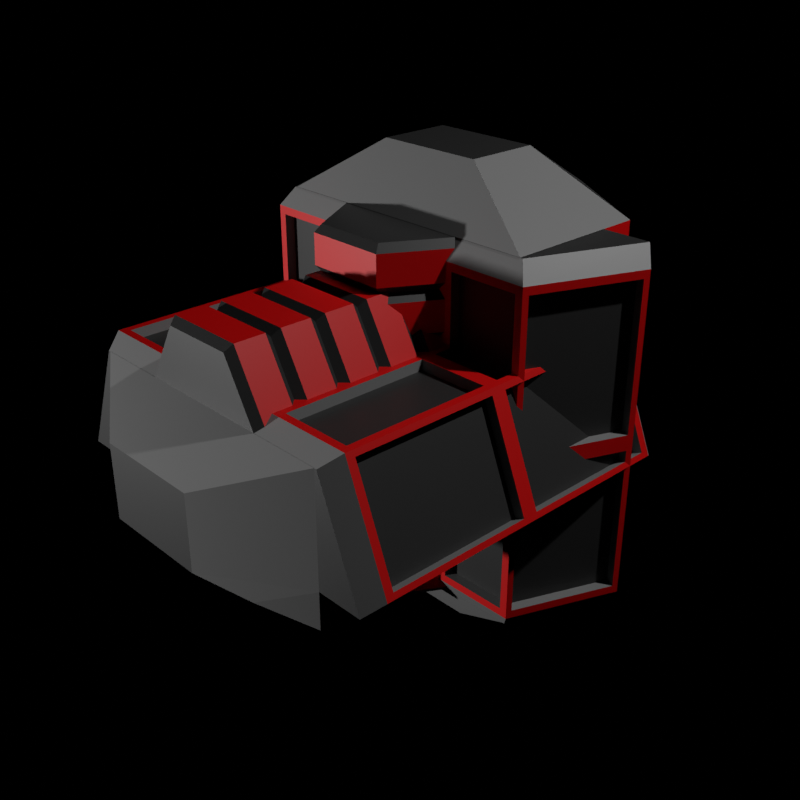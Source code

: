 # Source: expansion_bay.blend  (saved by Blender 3.0.42; exported with 4.5.12 LTS)
import bpy
from mathutils import Matrix  # noqa: F401  (used for matrix-valued properties, if any)

bpy.ops.wm.read_factory_settings(use_empty=True)
scene = bpy.context.scene
scene.name = 'Scene'

# ---- collections
col_collection = bpy.data.collections.new('Collection'); scene.collection.children.link(col_collection)

# ---- images (referenced by path relative to the original .blend; pixels are not part of the script)
import os
ASSET_DIR = os.environ.get("B2B_ASSET_DIR", "")  # directory of the original .blend (textures are referenced by path, not embedded)
HERE = os.path.dirname(os.path.abspath(__file__))  # packed textures are extracted next to this script under _unpacked/

def load_image(name, relpath, width, height, colorspace="sRGB"):
    """Load a texture the original file referenced (path relative to the .blend, or extracted next to this script)."""
    p = next((c for c in (os.path.join(HERE, relpath), os.path.join(ASSET_DIR, relpath)) if relpath and os.path.exists(c)), "")
    if p:
        img = bpy.data.images.load(p, check_existing=True)
        img.name = name
    else:  # same state as the original file: an image datablock whose file is absent (Cycles renders it pink)
        img = bpy.data.images.new(name, width, height)
        img.source = "FILE"
        img.filepath = "//" + (relpath or name)
    img.colorspace_settings.name = colorspace
    return img
img_skin = load_image('skin', 'expansion_cargo_bay.png', 1024, 1024, 'sRGB')

# ---- materials (node trees are filled in below, after node groups)
mat_material_001 = bpy.data.materials.new('Material.001')
mat_material_004 = bpy.data.materials.new('Material.004')
mat_material_003 = bpy.data.materials.new('Material.003')
mat_material_005 = bpy.data.materials.new('Material.005')

# ---- material node trees
mat_material_001.use_nodes = True; mat_material_001.node_tree.nodes.clear()
_N = mat_material_001.node_tree.nodes; _L = mat_material_001.node_tree.links
n0 = _N.new('ShaderNodeBsdfPrincipled'); n0.name = 'Principled BSDF'; n0.location = (10, 300)
n0.distribution = 'GGX'
n0.subsurface_method = 'BURLEY'
n0.inputs[0].default_value = (0.2, 0.2, 0.2, 1.0)
n0.inputs[3].default_value = 1.45
n0.inputs[27].default_value = (0.0, 0.0, 0.0, 1.0)
n0.inputs[28].default_value = 1.0
n1 = _N.new('ShaderNodeOutputMaterial'); n1.name = 'Material Output'; n1.location = (300, 300)
n2 = _N.new('ShaderNodeTexImage'); n2.name = 'Image Texture'; n2.location = (512, 189)
n2.image = img_skin
n3 = _N.new('ShaderNodeUVMap'); n3.name = 'UV Map'; n3.location = (307, 49)
n3.from_instancer = True
_L.new(n0.outputs[0], n1.inputs[0])
_L.new(n3.outputs[0], n2.inputs[0])
n1.is_active_output = True
mat_material_004.use_nodes = True; mat_material_004.node_tree.nodes.clear()
_N = mat_material_004.node_tree.nodes; _L = mat_material_004.node_tree.links
n0 = _N.new('ShaderNodeBsdfPrincipled'); n0.name = 'Principled BSDF'; n0.location = (10, 300)
n0.distribution = 'GGX'
n0.subsurface_method = 'BURLEY'
n0.inputs[0].default_value = (0.02365, 0.02365, 0.02365, 1.0)
n0.inputs[3].default_value = 1.45
n0.inputs[27].default_value = (0.0, 0.0, 0.0, 1.0)
n0.inputs[28].default_value = 1.0
n1 = _N.new('ShaderNodeOutputMaterial'); n1.name = 'Material Output'; n1.location = (300, 300)
n2 = _N.new('ShaderNodeTexImage'); n2.name = 'Image Texture'; n2.location = (512, 189)
n2.image = img_skin
n3 = _N.new('ShaderNodeUVMap'); n3.name = 'UV Map'; n3.location = (307, 49)
n3.from_instancer = True
_L.new(n0.outputs[0], n1.inputs[0])
_L.new(n3.outputs[0], n2.inputs[0])
n1.is_active_output = True
mat_material_003.use_nodes = True; mat_material_003.node_tree.nodes.clear()
_N = mat_material_003.node_tree.nodes; _L = mat_material_003.node_tree.links
n0 = _N.new('ShaderNodeBsdfPrincipled'); n0.name = 'Principled BSDF'; n0.location = (10, 300)
n0.distribution = 'GGX'
n0.subsurface_method = 'BURLEY'
n0.inputs[0].default_value = (0.08333, 0.0007616, 0.003996, 1.0)
n0.inputs[3].default_value = 1.45
n0.inputs[27].default_value = (0.0, 0.0, 0.0, 1.0)
n0.inputs[28].default_value = 1.0
n1 = _N.new('ShaderNodeOutputMaterial'); n1.name = 'Material Output'; n1.location = (300, 300)
n2 = _N.new('ShaderNodeTexImage'); n2.name = 'Image Texture'; n2.location = (512, 189)
n2.image = img_skin
n3 = _N.new('ShaderNodeUVMap'); n3.name = 'UV Map'; n3.location = (307, 49)
n3.from_instancer = True
_L.new(n0.outputs[0], n1.inputs[0])
_L.new(n3.outputs[0], n2.inputs[0])
n1.is_active_output = True
mat_material_005.use_nodes = True; mat_material_005.node_tree.nodes.clear()
_N = mat_material_005.node_tree.nodes; _L = mat_material_005.node_tree.links
n0 = _N.new('ShaderNodeBsdfPrincipled'); n0.name = 'Principled BSDF'; n0.location = (10, 300)
n0.distribution = 'GGX'
n0.subsurface_method = 'BURLEY'
n0.inputs[0].default_value = (0.6, 0.0, 0.0, 1.0)
n0.inputs[3].default_value = 1.45
n0.inputs[27].default_value = (0.0, 0.0, 0.0, 1.0)
n0.inputs[28].default_value = 1.0
n1 = _N.new('ShaderNodeOutputMaterial'); n1.name = 'Material Output'; n1.location = (300, 300)
n2 = _N.new('ShaderNodeTexImage'); n2.name = 'Image Texture'; n2.location = (512, 189)
n2.image = img_skin
n3 = _N.new('ShaderNodeUVMap'); n3.name = 'UV Map'; n3.location = (307, 49)
n3.from_instancer = True
_L.new(n0.outputs[0], n1.inputs[0])
_L.new(n3.outputs[0], n2.inputs[0])
n1.is_active_output = True

# ---- world
world_world = bpy.data.worlds.new('World'); scene.world = world_world
world_world.use_nodes = True; world_world.node_tree.nodes.clear()
_N = world_world.node_tree.nodes; _L = world_world.node_tree.links
n0 = _N.new('ShaderNodeOutputWorld'); n0.name = 'World Output'; n0.location = (300, 300)
n1 = _N.new('ShaderNodeBackground'); n1.name = 'Background'; n1.location = (10, 300)
n1.inputs[0].default_value = (0.0, 0.0, 0.0, 1.0)
_L.new(n1.outputs[0], n0.inputs[0])
n0.is_active_output = True
world_world.color = (0.05088, 0.05088, 0.05088)
world_world.use_sun_shadow = False
world_world.sun_shadow_jitter_overblur = 0.0

# ---- cameras
cam_camera = bpy.data.cameras.new('Camera')
cam_camera.clip_end = 100.0
cam_camera.ortho_scale = 7.314

# ---- lights
light_light = bpy.data.lights.new('Light', 'POINT')
light_light.transmission_factor = 0.0
light_light.energy = 1000.0
light_light.shadow_soft_size = 0.1
light_light.shadow_maximum_resolution = 0.006
light_light.use_absolute_resolution = True
light_light_001 = bpy.data.lights.new('Light.001', 'POINT')
light_light_001.transmission_factor = 0.0
light_light_001.energy = 1000.0
light_light_001.shadow_soft_size = 0.1
light_light_001.shadow_maximum_resolution = 0.006
light_light_001.use_absolute_resolution = True

# ---- meshes
me_cube_001 = bpy.data.meshes.new('Cube.001')
me_cube_001.from_pydata([(0.0, -0.31, -0.2), (0.3, -1.0, -0.4), (-1.323e-23, -2.29, -0.2), (0.3, -1.6, -0.4), (0.0, -1.0, -0.4), (0.0, -1.6, -0.4), (0.0, -1.192e-07, -0.2), (0.0, -2.6, -0.2), (0.0, -2.29, -0.4), (0.0, -2.384e-07, 0.2), (0.0, -0.31, 0.4), (0.2989, -2.384e-07, 0.2), (0.0, -0.31, -0.4), (0.78, -0.31, 0.4), (0.2989, -2.6, -0.2), (0.78, -2.29, -0.4), (0.78, -0.31, -0.4), (0.78, -2.29, -0.2), (0.78, -0.31, -0.2), (0.538, -2.458, -0.3), (0.538, -0.1417, -0.3), (0.0, -0.1417, -0.3), (0.0, -2.458, -0.3), (0.2989, -1.192e-07, -0.2), (0.0, -2.29, 0.4), (-2.647e-23, -2.6, 0.2), (0.2989, -2.6, 0.2), (0.78, -2.29, 0.4), (0.0, -2.083, 0.7462), (0.0, -2.249, 0.7462), (0.2208, -2.083, 0.7462), (0.2208, -2.249, 0.7462), (0.4208, -2.083, 0.3998), (0.4208, -2.249, 0.3998), (0.2008, -2.29, 0.7115), (-1.323e-23, -2.29, 0.7115), (0.3808, -2.29, 0.3998), (1.323e-23, -1.836, 0.7462), (1.323e-23, -2.001, 0.7462), (0.2208, -1.836, 0.7462), (0.2208, -2.001, 0.7462), (0.4208, -1.836, 0.3998), (0.4208, -2.001, 0.3998), (0.2008, -2.043, 0.7115), (0.0, -2.043, 0.7115), (0.3808, -2.043, 0.3998), (0.2008, -1.547, 0.7115), (0.0, -1.589, 0.7462), (0.0, -1.754, 0.7462), (0.2208, -1.589, 0.7462), (0.2208, -1.754, 0.7462), (0.4208, -1.589, 0.3998), (0.4208, -1.754, 0.3998), (0.2008, -1.795, 0.7115), (1.323e-23, -1.795, 0.7115), (0.3808, -1.547, 0.3998), (0.3808, -1.795, 0.3998), (0.0, -1.342, 0.7462), (5.294e-23, -1.507, 0.7462), (0.2208, -1.342, 0.7462), (0.2208, -1.507, 0.7462), (0.4208, -1.342, 0.3998), (0.4208, -1.507, 0.3998), (0.0, -1.548, 0.7115), (2.647e-23, -1.053, 0.7115), (2.647e-23, -1.094, 0.7462), (-2.647e-23, -1.26, 0.7462), (0.2208, -1.094, 0.7462), (0.2208, -1.26, 0.7462), (0.4208, -1.094, 0.3998), (0.4208, -1.26, 0.3998), (0.2008, -1.301, 0.7115), (0.0, -1.301, 0.7115), (0.3808, -1.053, 0.3998), (0.3808, -1.301, 0.3998), (0.2008, -0.8061, 0.7115), (-2.647e-23, -0.8473, 0.7462), (0.0, -1.013, 0.7462), (0.2208, -0.8473, 0.7462), (0.2208, -1.013, 0.7462), (0.4208, -0.8473, 0.3998), (0.4208, -1.013, 0.3998), (-1.323e-23, -2.193, 0.4607), (0.2008, -1.054, 0.7115), (0.3808, -0.8061, 0.3998), (0.0, -0.4117, 0.4607), (0.2008, -0.559, 0.7115), (0.0, -0.559, 0.7115), (-5.294e-23, -0.6002, 0.7462), (0.0, -0.7657, 0.7462), (0.2208, -0.6002, 0.7462), (0.2208, -0.7657, 0.7462), (0.4208, -0.6002, 0.3998), (0.4208, -0.7657, 0.3998), (1.099, -0.4117, -0.1367), (1.099, -2.193, -0.1367), (0.8551, -2.193, 0.4607), (0.8551, -0.4117, 0.4607), (-2.647e-23, -0.8069, 0.7115), (0.3808, -0.559, 0.3998), (0.7935, -0.3118, 0.3991), (1.038, -0.3118, -0.1983), (0.7935, -2.29, 0.3991), (0.2008, -0.3118, 0.7115), (0.0, -0.3118, 0.7115), (0.0, -0.353, 0.7462), (0.0, -0.5186, 0.7462), (0.2208, -0.353, 0.7462), (0.2208, -0.5186, 0.7462), (0.4208, -0.353, 0.3998), (0.4208, -0.5186, 0.3998), (1.038, -2.29, -0.1983), (0.0, -0.3118, 0.3991), (0.0, -0.3118, -0.1983), (2.647e-23, -2.29, 0.3991), (0.3808, -0.3118, 0.3998), (1.323e-23, -2.29, -0.1983), (0.0, -0.3118, 0.3998), (-1.323e-23, -2.29, 0.3998), (0.8551, -1.302, 0.4607), (1.099, -1.302, -0.1367), (0.0, -1.302, 0.4607), (1.038, -1.301, -0.1983), (0.0, -1.301, -0.1983), (0.4229, -0.4548, 0.4607), (0.8137, -0.4548, 0.4607), (0.4229, -1.259, 0.4607), (0.8137, -1.259, 0.4607), (0.8669, -0.4548, 0.4317), (1.087, -0.4548, -0.1078), (1.087, -1.259, -0.1078), (0.8669, -1.259, 0.4317), (0.8137, -1.345, 0.4607), (0.8137, -2.149, 0.4607), (0.4229, -2.149, 0.4607), (0.4229, -1.345, 0.4607), (0.8669, -2.149, 0.4317), (1.087, -2.149, -0.1078), (0.8669, -1.345, 0.4317), (1.087, -1.345, -0.1078), (0.8142, -0.4548, 0.4102), (1.035, -0.4548, -0.1293), (0.8142, -2.149, 0.4102), (1.035, -2.149, -0.1293), (0.4229, -0.4548, 0.4037), (0.8137, -0.4548, 0.4037), (0.4229, -1.259, 0.4037), (0.8137, -1.259, 0.4037), (1.035, -1.259, -0.1293), (0.8142, -1.259, 0.4102), (0.8137, -1.345, 0.4037), (0.8137, -2.149, 0.4037), (0.4229, -2.149, 0.4037), (0.4229, -1.345, 0.4037), (0.8142, -1.345, 0.4102), (1.035, -1.345, -0.1293)], [], [(4, 12, 16, 1), (1, 3, 5, 4), (23, 11, 13, 18), (12, 21, 20, 16), (13, 11, 9, 10), (1, 16, 15, 3), (3, 15, 8, 5), (18, 0, 2, 17), (16, 18, 17, 15), (17, 27, 26, 14), (21, 6, 23, 20), (19, 14, 7, 22), (17, 14, 19, 15), (18, 13, 10, 0), (15, 19, 22, 8), (16, 20, 23, 18), (24, 25, 26, 27), (14, 26, 25, 7), (2, 24, 27, 17), (6, 9, 11, 23), (30, 31, 33, 32), (28, 29, 31, 30), (28, 30, 43, 44), (30, 32, 45, 43), (31, 29, 35, 34), (33, 31, 34, 36), (37, 38, 40, 39), (39, 40, 42, 41), (37, 39, 53, 54), (39, 41, 56, 53), (40, 38, 44, 43), (42, 40, 43, 45), (47, 48, 50, 49), (49, 50, 52, 51), (47, 49, 46, 63), (49, 51, 55, 46), (50, 48, 54, 53), (52, 50, 53, 56), (57, 58, 60, 59), (59, 60, 62, 61), (57, 59, 71, 72), (59, 61, 74, 71), (60, 58, 63, 46), (62, 60, 46, 55), (65, 66, 68, 67), (67, 68, 70, 69), (65, 67, 83, 64), (67, 69, 73, 83), (68, 66, 72, 71), (70, 68, 71, 74), (76, 77, 79, 78), (78, 79, 81, 80), (76, 78, 75, 98), (78, 80, 84, 75), (79, 77, 64, 83), (81, 79, 83, 73), (102, 111, 95, 96), (88, 89, 91, 90), (122, 101, 94, 120), (90, 91, 93, 92), (88, 90, 86, 87), (114, 102, 96, 82), (120, 119, 138, 139), (100, 112, 85, 97), (90, 92, 99, 86), (91, 89, 98, 75), (93, 91, 75, 84), (123, 122, 111, 116), (105, 106, 108, 107), (118, 36, 34, 35), (119, 121, 135, 132), (107, 108, 110, 109), (105, 107, 103, 104), (101, 100, 97, 94), (117, 104, 103, 115), (113, 112, 100, 101), (111, 102, 114, 116), (107, 109, 115, 103), (108, 106, 87, 86), (110, 108, 86, 99), (121, 119, 127, 126), (113, 101, 122, 123), (119, 120, 130, 131), (111, 122, 120, 95), (126, 127, 147, 146), (97, 85, 124, 125), (119, 97, 125, 127), (139, 138, 154, 155), (94, 97, 128, 129), (97, 119, 131, 128), (120, 94, 129, 130), (131, 130, 148, 149), (82, 96, 133, 134), (96, 119, 132, 133), (129, 128, 140, 141), (95, 120, 139, 137), (119, 96, 136, 138), (96, 95, 137, 136), (134, 135, 121, 82), (124, 85, 121, 126), (145, 144, 146, 147), (141, 140, 149, 148), (150, 153, 152, 151), (155, 154, 142, 143), (132, 135, 153, 150), (125, 124, 144, 145), (133, 132, 150, 151), (136, 137, 143, 142), (130, 129, 141, 148), (138, 136, 142, 154), (124, 126, 146, 144), (134, 133, 151, 152), (128, 131, 149, 140), (137, 139, 155, 143), (127, 125, 145, 147), (135, 134, 152, 153)])
me_cube_001.polygons.foreach_set('material_index', [0, 1, 0, 0, 0, 0, 0, 1, 3, 0, 0, 0, 0, 1, 0, 0, 0, 1, 0, 1, 3, 3, 1, 1, 1, 1, 3, 3, 1, 1, 1, 1, 3, 3, 1, 1, 1, 1, 3, 3, 1, 1, 1, 1, 3, 3, 1, 1, 1, 1, 3, 3, 1, 1, 1, 1, 0, 3, 0, 3, 1, 0, 3, 0, 1, 1, 1, 0, 3, 1, 3, 3, 1, 0, 1, 1, 1, 1, 1, 1, 3, 0, 3, 0, 0, 3, 3, 0, 3, 3, 3, 0, 3, 3, 0, 3, 3, 3, 3, 3, 1, 1, 1, 1, 0, 0, 0, 0, 0, 0, 0, 0, 0, 0, 0, 0])
_uv = me_cube_001.uv_layers.new(name='UVMap')
_uv.uv.foreach_set('vector', [0.2367, 0.1529, 0.2455, 0.005879, 0.4101, 0.005879, 0.3, 0.1529, 0.3, 0.1529, 0.3, 0.2808, 0.2367, 0.2808, 0.2367, 0.1529, 0.9001, 0.2308, 0.9001, 0.316, 0.7937, 0.3587, 0.7937, 0.2308, 0.386, 0.6189, 0.4219, 0.6218, 0.4219, 0.7354, 0.386, 0.7836, 0.4521, 0.6071, 0.386, 0.5033, 0.386, 0.4396, 0.4521, 0.441, 0.3, 0.1529, 0.4101, 0.005879, 0.4101, 0.4279, 0.3, 0.2808, 0.3, 0.2808, 0.4101, 0.4279, 0.2455, 0.4279, 0.2367, 0.2808, 0.4219, 0.005881, 0.5881, 0.005879, 0.5881, 0.4279, 0.4219, 0.4279, 0.7491, 0.3972, 0.7886, 0.3972, 0.7886, 0.8192, 0.7491, 0.8192, 0.7937, 0.1338, 0.7937, 0.005879, 0.9001, 0.04851, 0.9001, 0.1338, 0.4219, 0.6218, 0.4521, 0.6248, 0.4521, 0.6879, 0.4219, 0.7354, 0.1757, 0.7884, 0.1455, 0.7408, 0.1455, 0.6777, 0.1757, 0.6748, 0.7937, 0.1338, 0.9001, 0.1338, 0.8474, 0.1551, 0.7937, 0.1764, 0.2367, 0.6721, 0.3645, 0.6721, 0.3645, 0.8381, 0.2367, 0.8381, 0.2116, 0.8365, 0.1757, 0.7884, 0.1757, 0.6748, 0.2116, 0.6718, 0.7937, 0.1881, 0.8474, 0.2095, 0.9001, 0.2308, 0.7937, 0.2308, 0.211, 0.6055, 0.145, 0.6069, 0.145, 0.5432, 0.211, 0.4394, 0.5998, 0.8738, 0.5998, 0.7885, 0.6634, 0.7885, 0.6634, 0.8738, 0.1338, 0.8378, 0.005879, 0.8378, 0.005879, 0.6718, 0.1338, 0.6718, 0.864, 0.7635, 0.864, 0.8488, 0.8004, 0.8488, 0.8004, 0.7635, 0.1455, 0.8483, 0.1808, 0.8483, 0.1808, 0.9327, 0.1455, 0.9327, 0.1808, 0.9915, 0.1455, 0.9915, 0.1455, 0.9445, 0.1808, 0.9445, 0.05293, 0.9928, 0.05293, 0.9457, 0.06153, 0.9502, 0.06153, 0.993, 0.372, 0.8498, 0.372, 0.9343, 0.3634, 0.9311, 0.3634, 0.8551, 0.9307, 0.7635, 0.9307, 0.8105, 0.9219, 0.8108, 0.9219, 0.768, 0.1338, 0.8495, 0.1338, 0.934, 0.125, 0.9287, 0.125, 0.8527, 0.4991, 0.9458, 0.4638, 0.9458, 0.4638, 0.8987, 0.4991, 0.8987, 0.04117, 0.934, 0.005879, 0.934, 0.005879, 0.8495, 0.04117, 0.8495, 0.2949, 0.993, 0.2949, 0.946, 0.3035, 0.9505, 0.3035, 0.9933, 0.3856, 0.9725, 0.3856, 0.8881, 0.3942, 0.8913, 0.3942, 0.9673, 0.07031, 0.9457, 0.07031, 0.9928, 0.06153, 0.993, 0.06153, 0.9502, 0.3546, 0.9343, 0.3546, 0.8498, 0.3634, 0.8551, 0.3634, 0.9311, 0.7105, 0.9921, 0.6752, 0.9921, 0.6752, 0.945, 0.7105, 0.945, 0.05293, 0.8495, 0.08822, 0.8495, 0.08822, 0.934, 0.05293, 0.934, 0.5109, 0.9458, 0.5109, 0.8987, 0.5197, 0.9032, 0.5195, 0.946, 0.8004, 0.945, 0.8004, 0.8605, 0.8091, 0.8637, 0.8091, 0.9397, 0.3123, 0.946, 0.3123, 0.993, 0.3035, 0.9933, 0.3035, 0.9505, 0.403, 0.8881, 0.403, 0.9725, 0.3942, 0.9673, 0.3942, 0.8913, 0.9307, 0.9739, 0.8954, 0.9739, 0.8954, 0.9269, 0.9307, 0.9269, 0.2367, 0.8498, 0.272, 0.8498, 0.272, 0.9343, 0.2367, 0.9343, 0.2658, 0.993, 0.2658, 0.946, 0.2744, 0.9505, 0.2744, 0.9933, 0.629, 0.97, 0.629, 0.8855, 0.6376, 0.8887, 0.6376, 0.9647, 0.5283, 0.8987, 0.5283, 0.9458, 0.5195, 0.946, 0.5197, 0.9032, 0.8177, 0.8605, 0.8177, 0.945, 0.8091, 0.9397, 0.8091, 0.8637, 0.7844, 0.9742, 0.7491, 0.9742, 0.7491, 0.9272, 0.7844, 0.9272, 0.319, 0.9343, 0.2837, 0.9343, 0.2837, 0.8498, 0.319, 0.8498, 0.3546, 0.993, 0.3546, 0.946, 0.3632, 0.9505, 0.3634, 0.9933, 0.8586, 0.945, 0.8586, 0.8605, 0.8674, 0.8637, 0.8672, 0.9397, 0.2832, 0.946, 0.2832, 0.993, 0.2744, 0.9933, 0.2744, 0.9505, 0.6463, 0.8855, 0.6463, 0.97, 0.6376, 0.9647, 0.6376, 0.8887, 0.4501, 0.9351, 0.4148, 0.9351, 0.4148, 0.8881, 0.4501, 0.8881, 0.542, 0.806, 0.5773, 0.806, 0.5773, 0.8904, 0.542, 0.8904, 0.4148, 0.9939, 0.4148, 0.9469, 0.4236, 0.9514, 0.4234, 0.9941, 0.8469, 0.8605, 0.8469, 0.945, 0.8381, 0.9418, 0.8381, 0.8658, 0.372, 0.946, 0.372, 0.993, 0.3634, 0.9933, 0.3632, 0.9505, 0.876, 0.8605, 0.876, 0.945, 0.8672, 0.9397, 0.8674, 0.8637, 0.7082, 0.926, 0.7082, 0.7885, 0.7291, 0.7957, 0.7291, 0.9333, 0.5773, 0.9492, 0.542, 0.9492, 0.542, 0.9022, 0.5773, 0.9022, 0.9102, 0.6081, 0.9102, 0.8189, 0.8954, 0.7976, 0.8954, 0.6079, 0.7844, 0.9154, 0.7491, 0.9154, 0.7491, 0.831, 0.7844, 0.831, 0.2367, 0.993, 0.2367, 0.946, 0.2454, 0.9505, 0.2454, 0.9933, 0.9119, 0.3828, 0.9119, 0.2137, 0.9328, 0.2002, 0.9328, 0.3824, 0.7373, 0.587, 0.5998, 0.587, 0.6065, 0.5778, 0.7307, 0.5778, 0.9332, 0.01941, 0.9332, 0.1885, 0.9119, 0.188, 0.9119, 0.005879, 0.6172, 0.8855, 0.6172, 0.97, 0.6084, 0.9668, 0.6084, 0.8908, 0.4322, 0.9469, 0.4322, 0.9939, 0.4234, 0.9941, 0.4236, 0.9514, 0.8295, 0.945, 0.8295, 0.8605, 0.8381, 0.8658, 0.8381, 0.9418, 0.2249, 0.2167, 0.005879, 0.2167, 0.005879, 0.005879, 0.2249, 0.005879, 0.04117, 0.9928, 0.005879, 0.9928, 0.005879, 0.9457, 0.04117, 0.9457, 0.4638, 0.887, 0.4638, 0.806, 0.5303, 0.8443, 0.5303, 0.887, 0.5998, 0.1957, 0.782, 0.1957, 0.6919, 0.2048, 0.6086, 0.2048, 0.8954, 0.8307, 0.9307, 0.8307, 0.9307, 0.9151, 0.8954, 0.9151, 0.7222, 0.9921, 0.7222, 0.945, 0.731, 0.9495, 0.731, 0.9923, 0.6964, 0.7885, 0.6964, 0.926, 0.6752, 0.9333, 0.6752, 0.7957, 0.4521, 0.8763, 0.3856, 0.8763, 0.3856, 0.8336, 0.4521, 0.7953, 0.1332, 0.6601, 0.005879, 0.6601, 0.005879, 0.4913, 0.1332, 0.4394, 0.364, 0.6604, 0.2367, 0.6085, 0.2367, 0.4396, 0.364, 0.4396, 0.9785, 0.6276, 0.9785, 0.712, 0.9697, 0.7088, 0.9697, 0.6328, 0.254, 0.946, 0.254, 0.993, 0.2454, 0.9933, 0.2454, 0.9505, 0.5998, 0.97, 0.5998, 0.8855, 0.6084, 0.8908, 0.6084, 0.9668, 0.782, 0.1957, 0.5998, 0.1957, 0.6086, 0.1865, 0.6919, 0.1865, 0.2249, 0.4276, 0.005879, 0.4276, 0.005879, 0.2167, 0.2249, 0.2167, 0.5998, 0.587, 0.7373, 0.587, 0.7307, 0.5962, 0.6065, 0.5962, 0.9102, 0.3972, 0.9102, 0.6081, 0.8954, 0.6079, 0.8954, 0.4181, 0.969, 0.4803, 0.969, 0.3972, 0.9811, 0.3972, 0.9811, 0.4803, 0.5998, 0.005881, 0.782, 0.005879, 0.6919, 0.01507, 0.6086, 0.01507, 0.5998, 0.1957, 0.5998, 0.005881, 0.6086, 0.01507, 0.6086, 0.1865, 0.2047, 0.8483, 0.2047, 0.9725, 0.1926, 0.9724, 0.1926, 0.8483, 0.7373, 0.7768, 0.5998, 0.7768, 0.6065, 0.7676, 0.7307, 0.7676, 0.5998, 0.7768, 0.5998, 0.587, 0.6065, 0.5962, 0.6065, 0.7676, 0.7373, 0.587, 0.7373, 0.7768, 0.7307, 0.7676, 0.7307, 0.5962, 0.09998, 0.9737, 0.09998, 0.8496, 0.1121, 0.8495, 0.1121, 0.9737, 0.782, 0.3854, 0.5998, 0.3854, 0.6086, 0.3763, 0.6919, 0.3763, 0.5998, 0.3854, 0.5998, 0.1957, 0.6086, 0.2048, 0.6086, 0.3763, 0.3308, 0.974, 0.3308, 0.8498, 0.3429, 0.8498, 0.3429, 0.974, 0.7373, 0.3972, 0.7373, 0.587, 0.7307, 0.5778, 0.7307, 0.4064, 0.5998, 0.587, 0.5998, 0.3972, 0.6065, 0.4064, 0.6065, 0.5778, 0.5998, 0.3972, 0.7373, 0.3972, 0.7307, 0.4064, 0.6065, 0.4064, 0.6919, 0.3763, 0.6919, 0.2048, 0.782, 0.1957, 0.782, 0.3854, 0.6919, 0.01507, 0.782, 0.005879, 0.782, 0.1957, 0.6919, 0.1865, 0.8004, 0.5804, 0.8836, 0.5804, 0.8836, 0.7518, 0.8004, 0.7518, 0.5881, 0.7942, 0.4638, 0.7942, 0.4638, 0.6228, 0.5881, 0.6228, 0.8836, 0.5686, 0.8004, 0.5686, 0.8004, 0.3972, 0.8836, 0.3972, 0.5881, 0.611, 0.4638, 0.611, 0.4638, 0.4396, 0.5881, 0.4396, 0.9811, 0.7635, 0.9811, 0.8467, 0.969, 0.8467, 0.969, 0.7635, 0.9811, 0.8584, 0.9811, 0.9415, 0.969, 0.9415, 0.969, 0.8584, 0.9341, 0.5804, 0.9341, 0.7518, 0.9219, 0.7518, 0.9219, 0.5804, 0.9458, 0.7518, 0.9458, 0.6276, 0.958, 0.6276, 0.958, 0.7517, 0.9572, 0.3972, 0.9572, 0.5686, 0.9458, 0.5686, 0.9458, 0.3972, 0.9449, 0.1773, 0.9449, 0.005879, 0.9567, 0.005879, 0.9567, 0.1773, 0.9684, 0.1773, 0.9684, 0.005879, 0.9797, 0.005879, 0.9797, 0.1773, 0.969, 0.5752, 0.969, 0.4921, 0.9811, 0.4921, 0.9811, 0.5752, 0.9445, 0.3716, 0.9445, 0.2002, 0.9563, 0.2002, 0.9563, 0.3716, 0.9572, 0.7635, 0.9572, 0.9349, 0.9458, 0.9349, 0.9458, 0.7635, 0.9341, 0.3972, 0.9341, 0.5686, 0.9219, 0.5686, 0.9219, 0.3972, 0.968, 0.3716, 0.968, 0.2002, 0.9793, 0.2002, 0.9793, 0.3716])
me_cube_001.materials.append(mat_material_001)
me_cube_001.materials.append(mat_material_004)
me_cube_001.materials.append(mat_material_003)
me_cube_001.materials.append(mat_material_005)
me_cube_001.use_remesh_fix_poles = True
me_cube_001.use_remesh_preserve_attributes = False
me_cube_001.update()
me_cube_003 = bpy.data.meshes.new('Cube.003')
me_cube_003.from_pydata([(3.308e-16, -0.5, 0.99), (0.3, 0.0, 0.3), (-1.088e-16, -0.5, -0.99), (0.3, 8.941e-08, -0.3), (6.661e-17, -5.96e-08, 0.3), (-6.661e-17, 5.96e-08, -0.3), (3.997e-16, -0.5, 1.3), (-1.776e-16, -0.5, -1.3), (-1.532e-16, -0.3, -0.99), (4.885e-16, -0.9, 1.3), (4.641e-16, -1.1, 0.99), (0.2989, -0.9, 1.3), (2.864e-16, -0.3, 0.99), (0.78, -1.1, 0.99), (0.2989, -0.5, -1.3), (0.78, -0.3, -0.99), (0.78, -0.3, 0.99), (0.78, -0.5, -0.99), (0.78, -0.5, 0.99), (0.538, -0.4, -1.158), (0.538, -0.4, 1.158), (3.46e-16, -0.4, 1.158), (-1.684e-16, -0.4, -1.158), (0.2989, -0.5, 1.3), (2.442e-17, -1.1, -0.99), (-8.882e-17, -0.9, -1.3), (0.2989, -0.9, -1.3), (0.78, -1.1, -0.99), (1.473e-16, -1.446, -0.783), (1.105e-16, -1.446, -0.9485), (0.2208, -1.446, -0.783), (0.2208, -1.446, -0.9485), (0.4208, -1.1, -0.783), (0.4208, -1.1, -0.9485), (0.2008, -1.412, -0.9897), (9.366e-17, -1.412, -0.9897), (0.3808, -1.1, -0.9897), (2.021e-16, -1.446, -0.5358), (1.654e-16, -1.446, -0.7014), (0.2208, -1.446, -0.5358), (0.2208, -1.446, -0.7014), (0.4208, -1.1, -0.5358), (0.4208, -1.1, -0.7014), (0.2008, -1.412, -0.7426), (1.485e-16, -1.412, -0.7426), (0.3808, -1.1, -0.7426), (0.2008, -1.412, -0.2475), (2.57e-16, -1.446, -0.2887), (2.202e-16, -1.446, -0.4543), (0.2208, -1.446, -0.2887), (0.2208, -1.446, -0.4543), (0.4208, -1.1, -0.2887), (0.4208, -1.1, -0.4543), (0.2008, -1.412, -0.4955), (2.034e-16, -1.412, -0.4955), (0.3808, -1.1, -0.2475), (0.3808, -1.1, -0.4955), (3.119e-16, -1.446, -0.04155), (2.751e-16, -1.446, -0.2071), (0.2208, -1.446, -0.04155), (0.2208, -1.446, -0.2071), (0.4208, -1.1, -0.04155), (0.4208, -1.1, -0.2071), (2.583e-16, -1.412, -0.2483), (3.682e-16, -1.412, 0.2468), (3.668e-16, -1.446, 0.2056), (3.3e-16, -1.446, 0.04), (0.2208, -1.446, 0.2056), (0.2208, -1.446, 0.04), (0.4208, -1.1, 0.2056), (0.4208, -1.1, 0.04), (0.2008, -1.412, -0.001187), (3.132e-16, -1.412, -0.001187), (0.3808, -1.1, 0.2468), (0.3808, -1.1, -0.001187), (0.2008, -1.412, 0.4939), (4.216e-16, -1.446, 0.4527), (3.849e-16, -1.446, 0.2871), (0.2208, -1.446, 0.4527), (0.2208, -1.446, 0.2871), (0.4208, -1.1, 0.4527), (0.4208, -1.1, 0.2871), (5.955e-17, -1.161, -0.8925), (0.2008, -1.412, 0.2459), (0.3808, -1.1, 0.4939), (4.55e-16, -1.161, 0.8883), (0.2008, -1.412, 0.741), (4.78e-16, -1.412, 0.741), (4.765e-16, -1.446, 0.6998), (4.397e-16, -1.446, 0.5343), (0.2208, -1.446, 0.6998), (0.2208, -1.446, 0.5343), (0.4208, -1.1, 0.6998), (0.4208, -1.1, 0.5343), (1.099, -0.5633, 0.8883), (1.099, -0.5633, -0.8925), (0.8551, -1.161, -0.8925), (0.8551, -1.161, 0.8883), (4.229e-16, -1.412, 0.4931), (0.3808, -1.1, 0.741), (0.7935, -1.099, 0.9882), (1.038, -0.5017, 0.9882), (0.7935, -1.099, -0.9905), (0.2008, -1.412, 0.9882), (5.328e-16, -1.412, 0.9882), (5.314e-16, -1.446, 0.947), (4.946e-16, -1.446, 0.7814), (0.2208, -1.446, 0.947), (0.2208, -1.446, 0.7814), (0.4208, -1.1, 0.947), (0.4208, -1.1, 0.7814), (1.038, -0.5017, -0.9905), (4.635e-16, -1.099, 0.9882), (3.308e-16, -0.5017, 0.9882), (2.411e-17, -1.099, -0.9905), (0.3808, -1.1, 0.9882), (-1.085e-16, -0.5017, -0.9905), (4.636e-16, -1.1, 0.9882), (2.443e-17, -1.1, -0.9897), (0.8551, -1.161, -0.00208), (1.099, -0.5633, -0.00208), (2.573e-16, -1.161, -0.00208), (1.038, -0.5017, -0.00114), (1.111e-16, -0.5017, -0.00114), (0.4229, -1.161, 0.8452), (0.8137, -1.161, 0.8452), (0.4229, -1.161, 0.04103), (0.8137, -1.161, 0.04103), (0.8669, -1.132, 0.8452), (1.087, -0.5922, 0.8452), (1.087, -0.5922, 0.04103), (0.8669, -1.132, 0.04103), (0.8137, -1.161, -0.04519), (0.8137, -1.161, -0.8494), (0.4229, -1.161, -0.8494), (0.4229, -1.161, -0.04519), (0.8669, -1.132, -0.8494), (1.087, -0.5922, -0.8494), (0.8669, -1.132, -0.04519), (1.087, -0.5922, -0.04519), (0.8142, -1.11, 0.8452), (1.035, -0.5707, 0.8452), (0.8142, -1.11, -0.8494), (1.035, -0.5707, -0.8494), (0.4229, -1.104, 0.8452), (0.8137, -1.104, 0.8452), (0.4229, -1.104, 0.04103), (0.8137, -1.104, 0.04103), (1.035, -0.5707, 0.04103), (0.8142, -1.11, 0.04103), (0.8137, -1.104, -0.04519), (0.8137, -1.104, -0.8494), (0.4229, -1.104, -0.8494), (0.4229, -1.104, -0.04519), (0.8142, -1.11, -0.04519), (1.035, -0.5707, -0.04519)], [], [(4, 12, 16, 1), (1, 3, 5, 4), (23, 11, 13, 18), (12, 21, 20, 16), (13, 11, 9, 10), (1, 16, 15, 3), (3, 15, 8, 5), (18, 0, 2, 17), (16, 18, 17, 15), (17, 27, 26, 14), (21, 6, 23, 20), (19, 14, 7, 22), (17, 14, 19, 15), (18, 13, 10, 0), (15, 19, 22, 8), (16, 20, 23, 18), (24, 25, 26, 27), (14, 26, 25, 7), (2, 24, 27, 17), (6, 9, 11, 23), (30, 31, 33, 32), (28, 29, 31, 30), (28, 30, 43, 44), (30, 32, 45, 43), (31, 29, 35, 34), (33, 31, 34, 36), (37, 38, 40, 39), (39, 40, 42, 41), (37, 39, 53, 54), (39, 41, 56, 53), (40, 38, 44, 43), (42, 40, 43, 45), (47, 48, 50, 49), (49, 50, 52, 51), (47, 49, 46, 63), (49, 51, 55, 46), (50, 48, 54, 53), (52, 50, 53, 56), (57, 58, 60, 59), (59, 60, 62, 61), (57, 59, 71, 72), (59, 61, 74, 71), (60, 58, 63, 46), (62, 60, 46, 55), (65, 66, 68, 67), (67, 68, 70, 69), (65, 67, 83, 64), (67, 69, 73, 83), (68, 66, 72, 71), (70, 68, 71, 74), (76, 77, 79, 78), (78, 79, 81, 80), (76, 78, 75, 98), (78, 80, 84, 75), (79, 77, 64, 83), (81, 79, 83, 73), (102, 111, 95, 96), (88, 89, 91, 90), (122, 101, 94, 120), (90, 91, 93, 92), (88, 90, 86, 87), (114, 102, 96, 82), (120, 119, 138, 139), (100, 112, 85, 97), (90, 92, 99, 86), (91, 89, 98, 75), (93, 91, 75, 84), (123, 122, 111, 116), (105, 106, 108, 107), (118, 36, 34, 35), (119, 121, 135, 132), (107, 108, 110, 109), (105, 107, 103, 104), (101, 100, 97, 94), (117, 104, 103, 115), (113, 112, 100, 101), (111, 102, 114, 116), (107, 109, 115, 103), (108, 106, 87, 86), (110, 108, 86, 99), (121, 119, 127, 126), (113, 101, 122, 123), (119, 120, 130, 131), (111, 122, 120, 95), (126, 127, 147, 146), (97, 85, 124, 125), (119, 97, 125, 127), (139, 138, 154, 155), (94, 97, 128, 129), (97, 119, 131, 128), (120, 94, 129, 130), (131, 130, 148, 149), (82, 96, 133, 134), (96, 119, 132, 133), (129, 128, 140, 141), (95, 120, 139, 137), (119, 96, 136, 138), (96, 95, 137, 136), (134, 135, 121, 82), (124, 85, 121, 126), (145, 144, 146, 147), (141, 140, 149, 148), (150, 153, 152, 151), (155, 154, 142, 143), (132, 135, 153, 150), (125, 124, 144, 145), (133, 132, 150, 151), (136, 137, 143, 142), (130, 129, 141, 148), (138, 136, 142, 154), (124, 126, 146, 144), (134, 133, 151, 152), (128, 131, 149, 140), (137, 139, 155, 143), (127, 125, 145, 147), (135, 134, 152, 153)])
me_cube_003.polygons.foreach_set('material_index', [0, 1, 0, 0, 0, 0, 0, 1, 3, 0, 0, 0, 0, 1, 0, 0, 0, 1, 0, 1, 3, 3, 1, 1, 1, 1, 3, 3, 1, 1, 1, 1, 3, 3, 1, 1, 1, 1, 3, 3, 1, 1, 1, 1, 3, 3, 1, 1, 1, 1, 3, 3, 1, 1, 1, 1, 0, 3, 0, 3, 1, 0, 3, 0, 1, 1, 1, 0, 3, 1, 3, 3, 1, 0, 1, 1, 1, 1, 1, 1, 3, 0, 3, 0, 0, 3, 3, 0, 3, 3, 3, 0, 3, 3, 0, 3, 3, 3, 3, 3, 1, 1, 1, 1, 0, 0, 0, 0, 0, 0, 0, 0, 0, 0, 0, 0])
_uv = me_cube_003.uv_layers.new(name='UVMap')
_uv.uv.foreach_set('vector', [0.2367, 0.1529, 0.2455, 0.005879, 0.4101, 0.005879, 0.3, 0.1529, 0.3, 0.1529, 0.3, 0.2808, 0.2367, 0.2808, 0.2367, 0.1529, 0.9001, 0.2308, 0.9001, 0.316, 0.7937, 0.3587, 0.7937, 0.2308, 0.386, 0.6189, 0.4219, 0.6218, 0.4219, 0.7354, 0.386, 0.7836, 0.4521, 0.6071, 0.386, 0.5033, 0.386, 0.4396, 0.4521, 0.441, 0.3, 0.1529, 0.4101, 0.005879, 0.4101, 0.4279, 0.3, 0.2808, 0.3, 0.2808, 0.4101, 0.4279, 0.2455, 0.4279, 0.2367, 0.2808, 0.4219, 0.005881, 0.5881, 0.005879, 0.5881, 0.4279, 0.4219, 0.4279, 0.7491, 0.3972, 0.7886, 0.3972, 0.7886, 0.8192, 0.7491, 0.8192, 0.7937, 0.1338, 0.7937, 0.005879, 0.9001, 0.04851, 0.9001, 0.1338, 0.4219, 0.6218, 0.4521, 0.6248, 0.4521, 0.6879, 0.4219, 0.7354, 0.1757, 0.7884, 0.1455, 0.7408, 0.1455, 0.6777, 0.1757, 0.6748, 0.7937, 0.1338, 0.9001, 0.1338, 0.8474, 0.1551, 0.7937, 0.1764, 0.2367, 0.6721, 0.3645, 0.6721, 0.3645, 0.8381, 0.2367, 0.8381, 0.2116, 0.8365, 0.1757, 0.7884, 0.1757, 0.6748, 0.2116, 0.6718, 0.7937, 0.1881, 0.8474, 0.2095, 0.9001, 0.2308, 0.7937, 0.2308, 0.211, 0.6055, 0.145, 0.6069, 0.145, 0.5432, 0.211, 0.4394, 0.5998, 0.8738, 0.5998, 0.7885, 0.6634, 0.7885, 0.6634, 0.8738, 0.1338, 0.8378, 0.005879, 0.8378, 0.005879, 0.6718, 0.1338, 0.6718, 0.864, 0.7635, 0.864, 0.8488, 0.8004, 0.8488, 0.8004, 0.7635, 0.1455, 0.8483, 0.1808, 0.8483, 0.1808, 0.9327, 0.1455, 0.9327, 0.1808, 0.9915, 0.1455, 0.9915, 0.1455, 0.9445, 0.1808, 0.9445, 0.05293, 0.9928, 0.05293, 0.9457, 0.06153, 0.9502, 0.06153, 0.993, 0.372, 0.8498, 0.372, 0.9343, 0.3634, 0.9311, 0.3634, 0.8551, 0.9307, 0.7635, 0.9307, 0.8105, 0.9219, 0.8108, 0.9219, 0.768, 0.1338, 0.8495, 0.1338, 0.934, 0.125, 0.9287, 0.125, 0.8527, 0.4991, 0.9458, 0.4638, 0.9458, 0.4638, 0.8987, 0.4991, 0.8987, 0.04117, 0.934, 0.005879, 0.934, 0.005879, 0.8495, 0.04117, 0.8495, 0.2949, 0.993, 0.2949, 0.946, 0.3035, 0.9505, 0.3035, 0.9933, 0.3856, 0.9725, 0.3856, 0.8881, 0.3942, 0.8913, 0.3942, 0.9673, 0.07031, 0.9457, 0.07031, 0.9928, 0.06153, 0.993, 0.06153, 0.9502, 0.3546, 0.9343, 0.3546, 0.8498, 0.3634, 0.8551, 0.3634, 0.9311, 0.7105, 0.9921, 0.6752, 0.9921, 0.6752, 0.945, 0.7105, 0.945, 0.05293, 0.8495, 0.08822, 0.8495, 0.08822, 0.934, 0.05293, 0.934, 0.5109, 0.9458, 0.5109, 0.8987, 0.5197, 0.9032, 0.5195, 0.946, 0.8004, 0.945, 0.8004, 0.8605, 0.8091, 0.8637, 0.8091, 0.9397, 0.3123, 0.946, 0.3123, 0.993, 0.3035, 0.9933, 0.3035, 0.9505, 0.403, 0.8881, 0.403, 0.9725, 0.3942, 0.9673, 0.3942, 0.8913, 0.9307, 0.9739, 0.8954, 0.9739, 0.8954, 0.9269, 0.9307, 0.9269, 0.2367, 0.8498, 0.272, 0.8498, 0.272, 0.9343, 0.2367, 0.9343, 0.2658, 0.993, 0.2658, 0.946, 0.2744, 0.9505, 0.2744, 0.9933, 0.629, 0.97, 0.629, 0.8855, 0.6376, 0.8887, 0.6376, 0.9647, 0.5283, 0.8987, 0.5283, 0.9458, 0.5195, 0.946, 0.5197, 0.9032, 0.8177, 0.8605, 0.8177, 0.945, 0.8091, 0.9397, 0.8091, 0.8637, 0.7844, 0.9742, 0.7491, 0.9742, 0.7491, 0.9272, 0.7844, 0.9272, 0.319, 0.9343, 0.2837, 0.9343, 0.2837, 0.8498, 0.319, 0.8498, 0.3546, 0.993, 0.3546, 0.946, 0.3632, 0.9505, 0.3634, 0.9933, 0.8586, 0.945, 0.8586, 0.8605, 0.8674, 0.8637, 0.8672, 0.9397, 0.2832, 0.946, 0.2832, 0.993, 0.2744, 0.9933, 0.2744, 0.9505, 0.6463, 0.8855, 0.6463, 0.97, 0.6376, 0.9647, 0.6376, 0.8887, 0.4501, 0.9351, 0.4148, 0.9351, 0.4148, 0.8881, 0.4501, 0.8881, 0.542, 0.806, 0.5773, 0.806, 0.5773, 0.8904, 0.542, 0.8904, 0.4148, 0.9939, 0.4148, 0.9469, 0.4236, 0.9514, 0.4234, 0.9941, 0.8469, 0.8605, 0.8469, 0.945, 0.8381, 0.9418, 0.8381, 0.8658, 0.372, 0.946, 0.372, 0.993, 0.3634, 0.9933, 0.3632, 0.9505, 0.876, 0.8605, 0.876, 0.945, 0.8672, 0.9397, 0.8674, 0.8637, 0.7082, 0.926, 0.7082, 0.7885, 0.7291, 0.7957, 0.7291, 0.9333, 0.5773, 0.9492, 0.542, 0.9492, 0.542, 0.9022, 0.5773, 0.9022, 0.9102, 0.6081, 0.9102, 0.8189, 0.8954, 0.7976, 0.8954, 0.6079, 0.7844, 0.9154, 0.7491, 0.9154, 0.7491, 0.831, 0.7844, 0.831, 0.2367, 0.993, 0.2367, 0.946, 0.2454, 0.9505, 0.2454, 0.9933, 0.9119, 0.3828, 0.9119, 0.2137, 0.9328, 0.2002, 0.9328, 0.3824, 0.7373, 0.587, 0.5998, 0.587, 0.6065, 0.5778, 0.7307, 0.5778, 0.9332, 0.01941, 0.9332, 0.1885, 0.9119, 0.188, 0.9119, 0.005879, 0.6172, 0.8855, 0.6172, 0.97, 0.6084, 0.9668, 0.6084, 0.8908, 0.4322, 0.9469, 0.4322, 0.9939, 0.4234, 0.9941, 0.4236, 0.9514, 0.8295, 0.945, 0.8295, 0.8605, 0.8381, 0.8658, 0.8381, 0.9418, 0.2249, 0.2167, 0.005879, 0.2167, 0.005879, 0.005879, 0.2249, 0.005879, 0.04117, 0.9928, 0.005879, 0.9928, 0.005879, 0.9457, 0.04117, 0.9457, 0.4638, 0.887, 0.4638, 0.806, 0.5303, 0.8443, 0.5303, 0.887, 0.5998, 0.1957, 0.782, 0.1957, 0.6919, 0.2048, 0.6086, 0.2048, 0.8954, 0.8307, 0.9307, 0.8307, 0.9307, 0.9151, 0.8954, 0.9151, 0.7222, 0.9921, 0.7222, 0.945, 0.731, 0.9495, 0.731, 0.9923, 0.6964, 0.7885, 0.6964, 0.926, 0.6752, 0.9333, 0.6752, 0.7957, 0.4521, 0.8763, 0.3856, 0.8763, 0.3856, 0.8336, 0.4521, 0.7953, 0.1332, 0.6601, 0.005879, 0.6601, 0.005879, 0.4913, 0.1332, 0.4394, 0.364, 0.6604, 0.2367, 0.6085, 0.2367, 0.4396, 0.364, 0.4396, 0.9785, 0.6276, 0.9785, 0.712, 0.9697, 0.7088, 0.9697, 0.6328, 0.254, 0.946, 0.254, 0.993, 0.2454, 0.9933, 0.2454, 0.9505, 0.5998, 0.97, 0.5998, 0.8855, 0.6084, 0.8908, 0.6084, 0.9668, 0.782, 0.1957, 0.5998, 0.1957, 0.6086, 0.1865, 0.6919, 0.1865, 0.2249, 0.4276, 0.005879, 0.4276, 0.005879, 0.2167, 0.2249, 0.2167, 0.5998, 0.587, 0.7373, 0.587, 0.7307, 0.5962, 0.6065, 0.5962, 0.9102, 0.3972, 0.9102, 0.6081, 0.8954, 0.6079, 0.8954, 0.4181, 0.969, 0.4803, 0.969, 0.3972, 0.9811, 0.3972, 0.9811, 0.4803, 0.5998, 0.005881, 0.782, 0.005879, 0.6919, 0.01507, 0.6086, 0.01507, 0.5998, 0.1957, 0.5998, 0.005881, 0.6086, 0.01507, 0.6086, 0.1865, 0.2047, 0.8483, 0.2047, 0.9725, 0.1926, 0.9724, 0.1926, 0.8483, 0.7373, 0.7768, 0.5998, 0.7768, 0.6065, 0.7676, 0.7307, 0.7676, 0.5998, 0.7768, 0.5998, 0.587, 0.6065, 0.5962, 0.6065, 0.7676, 0.7373, 0.587, 0.7373, 0.7768, 0.7307, 0.7676, 0.7307, 0.5962, 0.09998, 0.9737, 0.09998, 0.8496, 0.1121, 0.8495, 0.1121, 0.9737, 0.782, 0.3854, 0.5998, 0.3854, 0.6086, 0.3763, 0.6919, 0.3763, 0.5998, 0.3854, 0.5998, 0.1957, 0.6086, 0.2048, 0.6086, 0.3763, 0.3308, 0.974, 0.3308, 0.8498, 0.3429, 0.8498, 0.3429, 0.974, 0.7373, 0.3972, 0.7373, 0.587, 0.7307, 0.5778, 0.7307, 0.4064, 0.5998, 0.587, 0.5998, 0.3972, 0.6065, 0.4064, 0.6065, 0.5778, 0.5998, 0.3972, 0.7373, 0.3972, 0.7307, 0.4064, 0.6065, 0.4064, 0.6919, 0.3763, 0.6919, 0.2048, 0.782, 0.1957, 0.782, 0.3854, 0.6919, 0.01507, 0.782, 0.005879, 0.782, 0.1957, 0.6919, 0.1865, 0.8004, 0.5804, 0.8836, 0.5804, 0.8836, 0.7518, 0.8004, 0.7518, 0.5881, 0.7942, 0.4638, 0.7942, 0.4638, 0.6228, 0.5881, 0.6228, 0.8836, 0.5686, 0.8004, 0.5686, 0.8004, 0.3972, 0.8836, 0.3972, 0.5881, 0.611, 0.4638, 0.611, 0.4638, 0.4396, 0.5881, 0.4396, 0.9811, 0.7635, 0.9811, 0.8467, 0.969, 0.8467, 0.969, 0.7635, 0.9811, 0.8584, 0.9811, 0.9415, 0.969, 0.9415, 0.969, 0.8584, 0.9341, 0.5804, 0.9341, 0.7518, 0.9219, 0.7518, 0.9219, 0.5804, 0.9458, 0.7518, 0.9458, 0.6276, 0.958, 0.6276, 0.958, 0.7517, 0.9572, 0.3972, 0.9572, 0.5686, 0.9458, 0.5686, 0.9458, 0.3972, 0.9449, 0.1773, 0.9449, 0.005879, 0.9567, 0.005879, 0.9567, 0.1773, 0.9684, 0.1773, 0.9684, 0.005879, 0.9797, 0.005879, 0.9797, 0.1773, 0.969, 0.5752, 0.969, 0.4921, 0.9811, 0.4921, 0.9811, 0.5752, 0.9445, 0.3716, 0.9445, 0.2002, 0.9563, 0.2002, 0.9563, 0.3716, 0.9572, 0.7635, 0.9572, 0.9349, 0.9458, 0.9349, 0.9458, 0.7635, 0.9341, 0.3972, 0.9341, 0.5686, 0.9219, 0.5686, 0.9219, 0.3972, 0.968, 0.3716, 0.968, 0.2002, 0.9793, 0.2002, 0.9793, 0.3716])
me_cube_003.materials.append(mat_material_001)
me_cube_003.materials.append(mat_material_004)
me_cube_003.materials.append(mat_material_003)
me_cube_003.materials.append(mat_material_005)
me_cube_003.use_remesh_fix_poles = True
me_cube_003.use_remesh_preserve_attributes = False
me_cube_003.update()

# ---- objects
ob_light = bpy.data.objects.new('Light', light_light)
ob_camera = bpy.data.objects.new('Camera', cam_camera)
ob_light_001 = bpy.data.objects.new('Light.001', light_light_001)
ob_cube_001 = bpy.data.objects.new('Cube.001', me_cube_001)
ob_cube_002 = bpy.data.objects.new('Cube.002', me_cube_003)

# ---- transforms, parenting, visibility, modifiers, constraints
ob_light.location = (4.076, 1.005, 5.904)
ob_light.rotation_euler = (0.6503, 0.05522, 1.866)
ob_light.lock_rotations_4d = False
ob_light.empty_display_type = 'ARROWS'
ob_light.color = (0.0, 0.0, 0.0, 0.0)
ob_light.lineart.crease_threshold = 0.0
ob_camera.location = (3.787, -4.658, 2.598)
ob_camera.rotation_euler = (1.109, 0.0, 0.8149)
ob_camera.lock_rotations_4d = False
ob_camera.empty_display_type = 'ARROWS'
ob_camera.color = (0.0, 0.0, 0.0, 0.0)
ob_camera.display_type = 'WIRE'
ob_camera.lineart.crease_threshold = 0.0
ob_light_001.location = (-2.931, -6.614, 0.0648)
ob_light_001.rotation_euler = (0.6503, 0.05522, 1.866)
ob_light_001.lock_rotations_4d = False
ob_light_001.empty_display_type = 'ARROWS'
ob_light_001.color = (0.0, 0.0, 0.0, 0.0)
ob_light_001.lineart.crease_threshold = 0.0
ob_cube_001.location = (0.0, 0.0, 0.0)
_m = ob_cube_001.modifiers.new('Mirror', 'MIRROR')
ob_cube_002.location = (0.0, 0.0, 0.0)
_m = ob_cube_002.modifiers.new('Mirror', 'MIRROR')

# ---- collection membership
col_collection.objects.link(ob_light)
col_collection.objects.link(ob_camera)
col_collection.objects.link(ob_light_001)
col_collection.objects.link(ob_cube_001)
col_collection.objects.link(ob_cube_002)

# ---- scene / render settings (as saved in the file)
scene.camera = ob_camera
scene.frame_start = 1; scene.frame_end = 250; scene.frame_set(1)
scene.render.engine = 'CYCLES'
scene.render.resolution_x = 128
scene.render.resolution_y = 128
scene.render.film_transparent = True
scene.cycles.use_denoising = False
scene.cycles.samples = 128
scene.cycles.sampling_pattern = 'TABULATED_SOBOL'
scene.cycles.use_adaptive_sampling = False
scene.cycles.use_light_tree = False
scene.cycles.bake_type = 'DIFFUSE'
scene.view_settings.view_transform = 'Standard'
bpy.context.view_layer.update()
